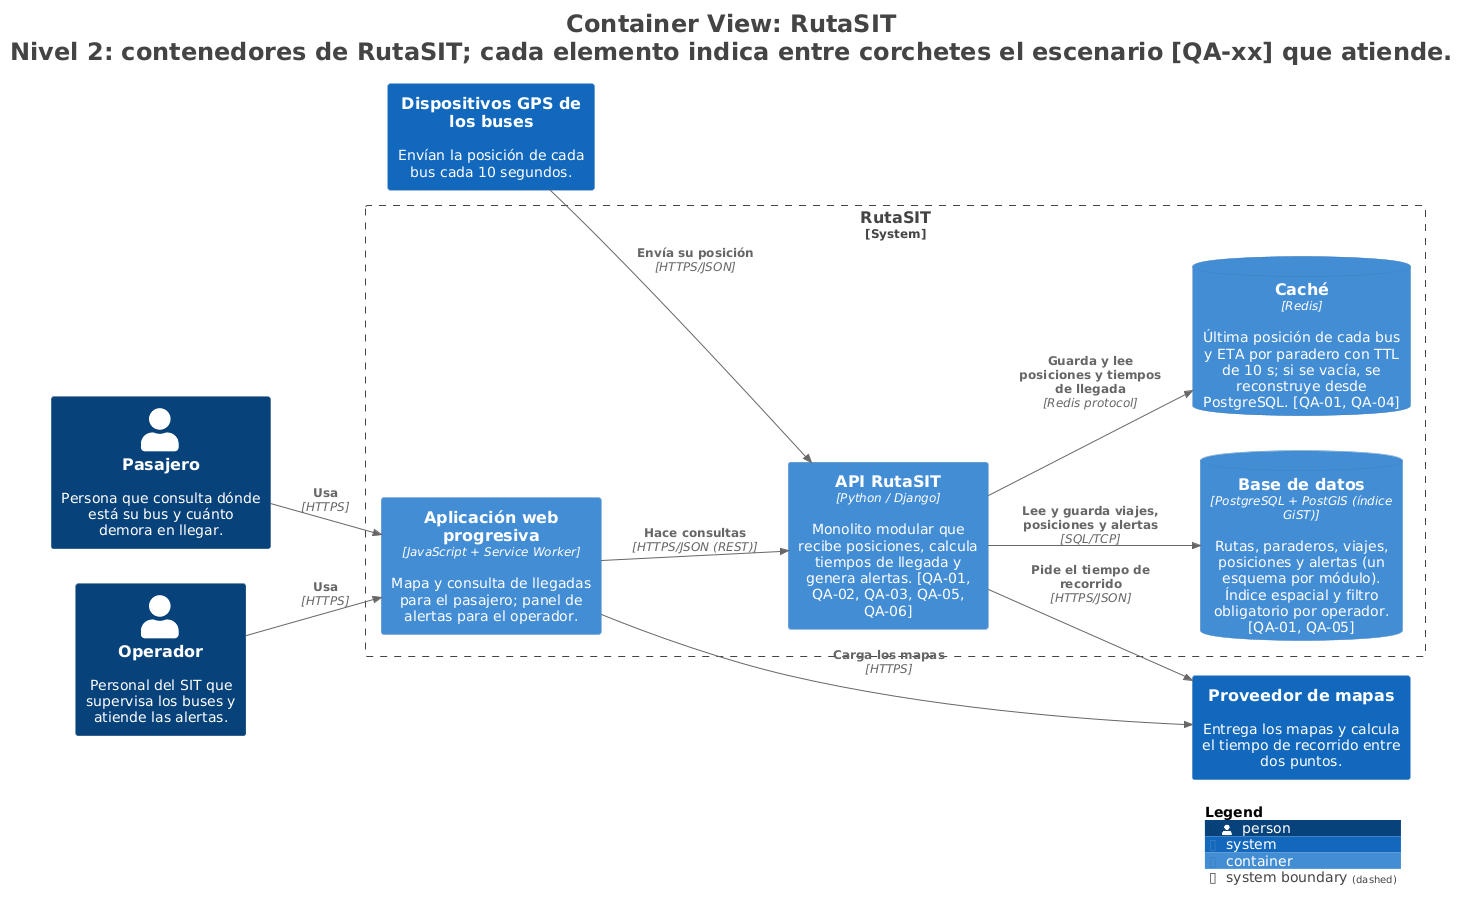

The diagram above was rendered by PlantUML. Its source (embedded in the PNG):
@startuml
title <size:24>Container View: RutaSIT</size>\n<size:24>Nivel 2: contenedores de RutaSIT; cada elemento indica entre corchetes el escenario [QA-xx] que atiende.</size>

set separator none
left to right direction

<style>
  root {
    BackgroundColor: #ffffff
    FontColor: #444444
  }
</style>

!include <C4/C4>
!include <C4/C4_Context>
!include <C4/C4_Container>

Person(Pasajero, "Pasajero", $descr="Persona que consulta dónde está su bus y cuánto demora en llegar.", $tags="", $link="")
Person(Operador, "Operador", $descr="Personal del SIT que supervisa los buses y atiende las alertas.", $tags="", $link="")
System(DispositivosGPSdelosbuses, "Dispositivos GPS de los buses", $descr="Envían la posición de cada bus cada 10 segundos.", $tags="", $link="")
System(Proveedordemapas, "Proveedor de mapas", $descr="Entrega los mapas y calcula el tiempo de recorrido entre dos puntos.", $tags="", $link="")

System_Boundary("RutaSIT_boundary", "RutaSIT", $tags="") {
  ContainerDb(RutaSIT.Basededatos, "Base de datos", $techn="PostgreSQL + PostGIS (índice GiST)", $descr="Rutas, paraderos, viajes, posiciones y alertas (un esquema por módulo). Índice espacial y filtro obligatorio por operador. [QA-01, QA-05]", $tags="", $link="")
  ContainerDb(RutaSIT.Caché, "Caché", $techn="Redis", $descr="Última posición de cada bus y ETA por paradero con TTL de 10 s; si se vacía, se reconstruye desde PostgreSQL. [QA-01, QA-04]", $tags="", $link="")
  Container(RutaSIT.Aplicaciónwebprogresiva, "Aplicación web progresiva", $techn="JavaScript + Service Worker", $descr="Mapa y consulta de llegadas para el pasajero; panel de alertas para el operador.", $tags="", $link="")
  Container(RutaSIT.APIRutaSIT, "API RutaSIT", $techn="Python / Django", $descr="Monolito modular que recibe posiciones, calcula tiempos de llegada y genera alertas. [QA-01, QA-02, QA-03, QA-05, QA-06]", $tags="", $link="")
}

Rel(Pasajero, RutaSIT.Aplicaciónwebprogresiva, "Usa", $techn="HTTPS", $tags="", $link="")
Rel(Operador, RutaSIT.Aplicaciónwebprogresiva, "Usa", $techn="HTTPS", $tags="", $link="")
Rel(RutaSIT.Aplicaciónwebprogresiva, RutaSIT.APIRutaSIT, "Hace consultas", $techn="HTTPS/JSON (REST)", $tags="", $link="")
Rel(DispositivosGPSdelosbuses, RutaSIT.APIRutaSIT, "Envía su posición", $techn="HTTPS/JSON", $tags="", $link="")
Rel(RutaSIT.APIRutaSIT, RutaSIT.Basededatos, "Lee y guarda viajes, posiciones y alertas", $techn="SQL/TCP", $tags="", $link="")
Rel(RutaSIT.APIRutaSIT, RutaSIT.Caché, "Guarda y lee posiciones y tiempos de llegada", $techn="Redis protocol", $tags="", $link="")
Rel(RutaSIT.Aplicaciónwebprogresiva, Proveedordemapas, "Carga los mapas", $techn="HTTPS", $tags="", $link="")
Rel(RutaSIT.APIRutaSIT, Proveedordemapas, "Pide el tiempo de recorrido", $techn="HTTPS/JSON", $tags="", $link="")

SHOW_LEGEND(true)
hide stereotypes
@enduml